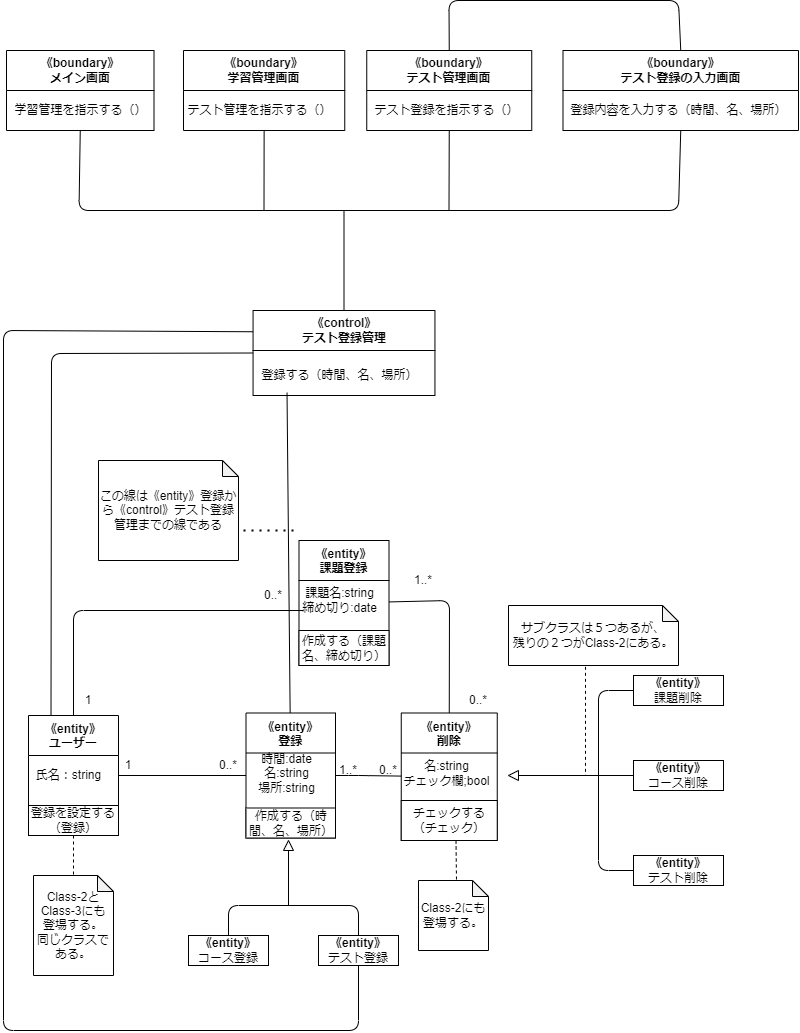

The diagram above was exported from draw.io. Its source (the exported page's mxGraphModel, read from the mxfile embedded in the PNG):
<mxGraphModel dx="1360" dy="800" grid="1" gridSize="10" guides="1" tooltips="1" connect="1" arrows="1" fold="1" page="1" pageScale="1" pageWidth="827" pageHeight="1169" math="0" shadow="0">
  <root>
    <mxCell id="0" />
    <mxCell id="1" parent="0" />
    <mxCell id="2" value="《entity》&#10;登録" style="swimlane;startSize=40;" vertex="1" parent="1">
      <mxGeometry x="262.5" y="752.5" width="89.5" height="125" as="geometry" />
    </mxCell>
    <mxCell id="3" value="時間:date&lt;br&gt;名:string&lt;br&gt;場所:string" style="text;html=1;align=center;verticalAlign=middle;resizable=0;points=[];autosize=1;strokeColor=none;fillColor=none;" vertex="1" parent="2">
      <mxGeometry y="30" width="80" height="60" as="geometry" />
    </mxCell>
    <mxCell id="4" value="作成する（時間、名、場所）" style="rounded=0;whiteSpace=wrap;html=1;" vertex="1" parent="2">
      <mxGeometry y="95" width="89.5" height="30" as="geometry" />
    </mxCell>
    <mxCell id="5" value="《entity》&#10;課題登録" style="swimlane;startSize=40;" vertex="1" parent="1">
      <mxGeometry x="315.5" y="580" width="90" height="125" as="geometry" />
    </mxCell>
    <mxCell id="6" value="課題名:string&lt;br&gt;締め切り:date" style="text;html=1;align=center;verticalAlign=middle;resizable=0;points=[];autosize=1;strokeColor=none;fillColor=none;" vertex="1" parent="5">
      <mxGeometry x="-10" y="40" width="100" height="40" as="geometry" />
    </mxCell>
    <mxCell id="7" value="作成する（課題名、締め切り）" style="rounded=0;whiteSpace=wrap;html=1;" vertex="1" parent="5">
      <mxGeometry y="90" width="90" height="35" as="geometry" />
    </mxCell>
    <mxCell id="8" value="《entity》&#10;削除" style="swimlane;startSize=40;" vertex="1" parent="1">
      <mxGeometry x="417.75" y="752.5" width="96" height="127.5" as="geometry" />
    </mxCell>
    <mxCell id="9" value="名:string&lt;br&gt;チェック欄;bool" style="text;html=1;align=center;verticalAlign=middle;resizable=0;points=[];autosize=1;strokeColor=none;fillColor=none;" vertex="1" parent="8">
      <mxGeometry x="-10" y="40" width="110" height="40" as="geometry" />
    </mxCell>
    <mxCell id="10" value="チェックする（チェック）" style="rounded=0;whiteSpace=wrap;html=1;" vertex="1" parent="8">
      <mxGeometry y="87.5" width="96" height="40" as="geometry" />
    </mxCell>
    <mxCell id="11" value="" style="endArrow=none;html=1;entryX=0.5;entryY=0;entryDx=0;entryDy=0;" edge="1" parent="1" source="5" target="8">
      <mxGeometry width="50" height="50" relative="1" as="geometry">
        <mxPoint x="375" y="665" as="sourcePoint" />
        <mxPoint x="425" y="615" as="targetPoint" />
        <Array as="points">
          <mxPoint x="466" y="640" />
        </Array>
      </mxGeometry>
    </mxCell>
    <mxCell id="12" value="&lt;span style=&quot;font-weight: 700;&quot;&gt;《entity》&lt;/span&gt;&lt;br&gt;課題削除" style="rounded=0;whiteSpace=wrap;html=1;" vertex="1" parent="1">
      <mxGeometry x="650" y="715" width="90" height="30" as="geometry" />
    </mxCell>
    <mxCell id="13" value="&lt;span style=&quot;font-weight: 700;&quot;&gt;《entity》&lt;/span&gt;&lt;br&gt;コース削除" style="rounded=0;whiteSpace=wrap;html=1;" vertex="1" parent="1">
      <mxGeometry x="650" y="800" width="90" height="30" as="geometry" />
    </mxCell>
    <mxCell id="14" value="&lt;span style=&quot;font-weight: 700;&quot;&gt;《entity》&lt;/span&gt;&lt;br&gt;テスト削除" style="rounded=0;whiteSpace=wrap;html=1;" vertex="1" parent="1">
      <mxGeometry x="650" y="895" width="90" height="30" as="geometry" />
    </mxCell>
    <mxCell id="15" value="" style="endArrow=none;html=1;" edge="1" parent="1" source="2" target="8">
      <mxGeometry width="50" height="50" relative="1" as="geometry">
        <mxPoint x="350" y="850" as="sourcePoint" />
        <mxPoint x="395" y="805" as="targetPoint" />
        <Array as="points">
          <mxPoint x="375" y="815" />
        </Array>
      </mxGeometry>
    </mxCell>
    <mxCell id="16" value="&lt;span style=&quot;font-weight: 700;&quot;&gt;《entity》&lt;/span&gt;&lt;br&gt;コース登録" style="rounded=0;whiteSpace=wrap;html=1;" vertex="1" parent="1">
      <mxGeometry x="205" y="975" width="80" height="30" as="geometry" />
    </mxCell>
    <mxCell id="17" value="&lt;span style=&quot;font-weight: 700;&quot;&gt;《entity》&lt;/span&gt;&lt;br&gt;テスト登録" style="rounded=0;whiteSpace=wrap;html=1;" vertex="1" parent="1">
      <mxGeometry x="335" y="975" width="80" height="30" as="geometry" />
    </mxCell>
    <mxCell id="18" value="1..*" style="text;html=1;strokeColor=none;fillColor=none;align=center;verticalAlign=middle;whiteSpace=wrap;rounded=0;" vertex="1" parent="1">
      <mxGeometry x="410" y="605" width="60" height="30" as="geometry" />
    </mxCell>
    <mxCell id="19" value="1..*" style="text;html=1;strokeColor=none;fillColor=none;align=center;verticalAlign=middle;whiteSpace=wrap;rounded=0;" vertex="1" parent="1">
      <mxGeometry x="335" y="795" width="60" height="30" as="geometry" />
    </mxCell>
    <mxCell id="20" value="0..*" style="text;html=1;strokeColor=none;fillColor=none;align=center;verticalAlign=middle;whiteSpace=wrap;rounded=0;" vertex="1" parent="1">
      <mxGeometry x="375" y="795" width="60" height="30" as="geometry" />
    </mxCell>
    <mxCell id="21" value="0..*" style="text;html=1;strokeColor=none;fillColor=none;align=center;verticalAlign=middle;whiteSpace=wrap;rounded=0;" vertex="1" parent="1">
      <mxGeometry x="465" y="725" width="60" height="30" as="geometry" />
    </mxCell>
    <mxCell id="22" value="" style="endArrow=none;html=1;exitX=0.5;exitY=0;exitDx=0;exitDy=0;entryX=0.5;entryY=0;entryDx=0;entryDy=0;" edge="1" parent="1" source="16" target="17">
      <mxGeometry width="50" height="50" relative="1" as="geometry">
        <mxPoint x="405" y="865" as="sourcePoint" />
        <mxPoint x="455" y="815" as="targetPoint" />
        <Array as="points">
          <mxPoint x="245" y="945" />
          <mxPoint x="375" y="945" />
        </Array>
      </mxGeometry>
    </mxCell>
    <mxCell id="23" value="" style="endArrow=none;html=1;entryX=0;entryY=0.5;entryDx=0;entryDy=0;exitX=0;exitY=0.5;exitDx=0;exitDy=0;" edge="1" parent="1" source="14" target="12">
      <mxGeometry width="50" height="50" relative="1" as="geometry">
        <mxPoint x="615" y="875" as="sourcePoint" />
        <mxPoint x="615" y="795" as="targetPoint" />
        <Array as="points">
          <mxPoint x="615" y="910" />
          <mxPoint x="615" y="730" />
        </Array>
      </mxGeometry>
    </mxCell>
    <mxCell id="24" value="" style="endArrow=none;html=1;entryX=0;entryY=0.5;entryDx=0;entryDy=0;exitX=0;exitY=0.5;exitDx=0;exitDy=0;" edge="1" parent="1" source="25" target="13">
      <mxGeometry width="50" height="50" relative="1" as="geometry">
        <mxPoint x="555" y="815" as="sourcePoint" />
        <mxPoint x="565" y="775" as="targetPoint" />
      </mxGeometry>
    </mxCell>
    <mxCell id="25" value="" style="triangle;whiteSpace=wrap;html=1;direction=west;" vertex="1" parent="1">
      <mxGeometry x="525" y="810" width="10" height="10" as="geometry" />
    </mxCell>
    <mxCell id="26" value="《entity》&#10;ユーザー" style="swimlane;startSize=40;" vertex="1" parent="1">
      <mxGeometry x="45" y="755" width="90" height="120" as="geometry">
        <mxRectangle x="25" y="210" width="90" height="30" as="alternateBounds" />
      </mxGeometry>
    </mxCell>
    <mxCell id="27" value="氏名：string" style="text;html=1;align=center;verticalAlign=middle;resizable=0;points=[];autosize=1;strokeColor=none;fillColor=none;" vertex="1" parent="26">
      <mxGeometry x="-5" y="45" width="90" height="30" as="geometry" />
    </mxCell>
    <mxCell id="28" value="登録を設定する（登録）" style="rounded=0;whiteSpace=wrap;html=1;" vertex="1" parent="26">
      <mxGeometry y="90" width="90" height="30" as="geometry" />
    </mxCell>
    <mxCell id="29" value="" style="endArrow=none;html=1;" edge="1" parent="1" source="26" target="2">
      <mxGeometry width="50" height="50" relative="1" as="geometry">
        <mxPoint x="205" y="845" as="sourcePoint" />
        <mxPoint x="215" y="875" as="targetPoint" />
      </mxGeometry>
    </mxCell>
    <mxCell id="30" value="1" style="text;html=1;strokeColor=none;fillColor=none;align=center;verticalAlign=middle;whiteSpace=wrap;rounded=0;" vertex="1" parent="1">
      <mxGeometry x="115" y="790" width="60" height="30" as="geometry" />
    </mxCell>
    <mxCell id="31" value="0..*" style="text;html=1;strokeColor=none;fillColor=none;align=center;verticalAlign=middle;whiteSpace=wrap;rounded=0;" vertex="1" parent="1">
      <mxGeometry x="215" y="790" width="60" height="30" as="geometry" />
    </mxCell>
    <mxCell id="32" value="" style="endArrow=none;html=1;exitX=0.5;exitY=0;exitDx=0;exitDy=0;entryX=1;entryY=1;entryDx=0;entryDy=0;" edge="1" parent="1" source="26" target="34">
      <mxGeometry width="50" height="50" relative="1" as="geometry">
        <mxPoint x="275" y="755" as="sourcePoint" />
        <mxPoint x="325" y="705" as="targetPoint" />
        <Array as="points">
          <mxPoint x="90" y="650" />
        </Array>
      </mxGeometry>
    </mxCell>
    <mxCell id="33" value="1" style="text;html=1;strokeColor=none;fillColor=none;align=center;verticalAlign=middle;whiteSpace=wrap;rounded=0;" vertex="1" parent="1">
      <mxGeometry x="75" y="725" width="60" height="30" as="geometry" />
    </mxCell>
    <mxCell id="34" value="0..*" style="text;html=1;strokeColor=none;fillColor=none;align=center;verticalAlign=middle;whiteSpace=wrap;rounded=0;" vertex="1" parent="1">
      <mxGeometry x="260" y="620" width="60" height="30" as="geometry" />
    </mxCell>
    <mxCell id="35" value="" style="endArrow=none;dashed=1;html=1;exitX=0.5;exitY=1;exitDx=0;exitDy=0;entryX=0.5;entryY=0;entryDx=0;entryDy=0;entryPerimeter=0;" edge="1" parent="1" source="26" target="36">
      <mxGeometry width="50" height="50" relative="1" as="geometry">
        <mxPoint x="245" y="885" as="sourcePoint" />
        <mxPoint x="93" y="905" as="targetPoint" />
      </mxGeometry>
    </mxCell>
    <mxCell id="36" value="Class-2と&lt;br&gt;Class-3にも&lt;br&gt;登場する。&lt;br&gt;同じクラスである。" style="shape=note;whiteSpace=wrap;html=1;backgroundOutline=1;darkOpacity=0.05;size=16;" vertex="1" parent="1">
      <mxGeometry x="50" y="915" width="80" height="100" as="geometry" />
    </mxCell>
    <mxCell id="37" value="" style="endArrow=none;dashed=1;html=1;exitX=0.5;exitY=1;exitDx=0;exitDy=0;" edge="1" parent="1">
      <mxGeometry width="50" height="50" relative="1" as="geometry">
        <mxPoint x="472.5" y="880" as="sourcePoint" />
        <mxPoint x="473" y="920" as="targetPoint" />
      </mxGeometry>
    </mxCell>
    <mxCell id="38" value="Class-2にも&lt;br&gt;登場する。" style="shape=note;whiteSpace=wrap;html=1;backgroundOutline=1;darkOpacity=0.05;size=16;" vertex="1" parent="1">
      <mxGeometry x="435" y="920" width="70" height="70" as="geometry" />
    </mxCell>
    <mxCell id="39" value="" style="endArrow=none;dashed=1;html=1;exitX=0.453;exitY=1.022;exitDx=0;exitDy=0;exitPerimeter=0;" edge="1" parent="1" source="40">
      <mxGeometry width="50" height="50" relative="1" as="geometry">
        <mxPoint x="602" y="745" as="sourcePoint" />
        <mxPoint x="601.9999999999998" y="815" as="targetPoint" />
      </mxGeometry>
    </mxCell>
    <mxCell id="40" value="サブクラスは５つあるが、&lt;br&gt;残りの２つがClass-2にある。" style="shape=note;whiteSpace=wrap;html=1;backgroundOutline=1;darkOpacity=0.05;size=16;" vertex="1" parent="1">
      <mxGeometry x="525" y="645" width="170" height="60" as="geometry" />
    </mxCell>
    <mxCell id="41" value="&lt;span style=&quot;&quot;&gt;《control》&lt;br&gt;テスト登録管理&lt;br&gt;&lt;/span&gt;" style="swimlane;whiteSpace=wrap;html=1;startSize=40;" vertex="1" parent="1">
      <mxGeometry x="269.56" y="350" width="181.88" height="85" as="geometry" />
    </mxCell>
    <mxCell id="42" value="登録する（時間、名、場所）" style="text;html=1;align=center;verticalAlign=middle;resizable=0;points=[];autosize=1;strokeColor=none;fillColor=none;" vertex="1" parent="41">
      <mxGeometry x="-3.120000000000001" y="50" width="180" height="30" as="geometry" />
    </mxCell>
    <mxCell id="43" value="《boundary》&lt;br&gt;メイン画面" style="swimlane;whiteSpace=wrap;html=1;startSize=40;" vertex="1" parent="1">
      <mxGeometry x="23" y="90" width="147.5" height="80" as="geometry" />
    </mxCell>
    <mxCell id="44" value="学習管理を指示する（）" style="text;html=1;align=center;verticalAlign=middle;resizable=0;points=[];autosize=1;strokeColor=none;fillColor=none;" vertex="1" parent="43">
      <mxGeometry x="-6.25" y="45" width="160" height="30" as="geometry" />
    </mxCell>
    <mxCell id="45" value="《boundary》&lt;br&gt;学習管理画面" style="swimlane;whiteSpace=wrap;html=1;startSize=40;" vertex="1" parent="1">
      <mxGeometry x="200" y="90" width="161.25" height="80" as="geometry" />
    </mxCell>
    <mxCell id="46" value="テスト管理を指示する（）" style="text;html=1;align=center;verticalAlign=middle;resizable=0;points=[];autosize=1;strokeColor=none;fillColor=none;" vertex="1" parent="45">
      <mxGeometry x="-8.75" y="45" width="170" height="30" as="geometry" />
    </mxCell>
    <mxCell id="47" value="《boundary》&lt;br&gt;テスト管理画面" style="swimlane;whiteSpace=wrap;html=1;startSize=40;" vertex="1" parent="1">
      <mxGeometry x="383.25" y="90" width="165" height="80" as="geometry" />
    </mxCell>
    <mxCell id="48" value="テスト登録を指示する（）" style="text;html=1;align=center;verticalAlign=middle;resizable=0;points=[];autosize=1;strokeColor=none;fillColor=none;" vertex="1" parent="47">
      <mxGeometry x="-5" y="45" width="170" height="30" as="geometry" />
    </mxCell>
    <mxCell id="49" value="《boundary》&lt;br&gt;テスト登録の入力画面" style="swimlane;whiteSpace=wrap;html=1;startSize=40;" vertex="1" parent="1">
      <mxGeometry x="579.5" y="90" width="235.5" height="80" as="geometry" />
    </mxCell>
    <mxCell id="50" value="登録内容を入力する（時間、名、場所）" style="text;html=1;align=center;verticalAlign=middle;resizable=0;points=[];autosize=1;strokeColor=none;fillColor=none;" vertex="1" parent="49">
      <mxGeometry x="-4.5" y="45" width="240" height="30" as="geometry" />
    </mxCell>
    <mxCell id="51" value="" style="endArrow=none;html=1;exitX=0.5;exitY=1;exitDx=0;exitDy=0;entryX=0.5;entryY=1;entryDx=0;entryDy=0;" edge="1" parent="1" source="43" target="49">
      <mxGeometry width="50" height="50" relative="1" as="geometry">
        <mxPoint x="105.5" y="120" as="sourcePoint" />
        <mxPoint x="655.5" y="130" as="targetPoint" />
        <Array as="points">
          <mxPoint x="95.5" y="250" />
          <mxPoint x="695" y="250" />
        </Array>
      </mxGeometry>
    </mxCell>
    <mxCell id="52" value="" style="endArrow=none;html=1;entryX=0.5;entryY=1;entryDx=0;entryDy=0;" edge="1" parent="1" target="47">
      <mxGeometry width="50" height="50" relative="1" as="geometry">
        <mxPoint x="465.5" y="249.99999999999966" as="sourcePoint" />
        <mxPoint x="325.5" y="200" as="targetPoint" />
      </mxGeometry>
    </mxCell>
    <mxCell id="53" value="" style="endArrow=none;html=1;entryX=0.5;entryY=1;entryDx=0;entryDy=0;" edge="1" parent="1" target="45">
      <mxGeometry width="50" height="50" relative="1" as="geometry">
        <mxPoint x="280.5" y="249.99999999999966" as="sourcePoint" />
        <mxPoint x="325.5" y="210" as="targetPoint" />
      </mxGeometry>
    </mxCell>
    <mxCell id="54" value="" style="endArrow=none;html=1;exitX=0.5;exitY=0;exitDx=0;exitDy=0;" edge="1" parent="1" source="41">
      <mxGeometry width="50" height="50" relative="1" as="geometry">
        <mxPoint x="305.5" y="330" as="sourcePoint" />
        <mxPoint x="360.5" y="249.99999999999966" as="targetPoint" />
      </mxGeometry>
    </mxCell>
    <mxCell id="55" value="" style="endArrow=none;html=1;entryX=0.5;entryY=0;entryDx=0;entryDy=0;exitX=0.5;exitY=0;exitDx=0;exitDy=0;" edge="1" parent="1" source="47" target="49">
      <mxGeometry width="50" height="50" relative="1" as="geometry">
        <mxPoint x="465.5" y="10" as="sourcePoint" />
        <mxPoint x="755.5" y="320" as="targetPoint" />
        <Array as="points">
          <mxPoint x="465.5" y="40" />
          <mxPoint x="695" y="40" />
        </Array>
      </mxGeometry>
    </mxCell>
    <mxCell id="56" value="" style="endArrow=none;html=1;" edge="1" parent="1" target="57">
      <mxGeometry width="50" height="50" relative="1" as="geometry">
        <mxPoint x="305" y="945" as="sourcePoint" />
        <mxPoint x="305" y="875" as="targetPoint" />
      </mxGeometry>
    </mxCell>
    <mxCell id="57" value="" style="triangle;whiteSpace=wrap;html=1;direction=north;" vertex="1" parent="1">
      <mxGeometry x="300" y="880" width="10" height="10" as="geometry" />
    </mxCell>
    <mxCell id="58" value="" style="endArrow=none;html=1;exitX=0.25;exitY=0;exitDx=0;exitDy=0;entryX=0;entryY=0.5;entryDx=0;entryDy=0;" edge="1" parent="1" source="26" target="41">
      <mxGeometry width="50" height="50" relative="1" as="geometry">
        <mxPoint x="30" y="690" as="sourcePoint" />
        <mxPoint x="80" y="640" as="targetPoint" />
        <Array as="points">
          <mxPoint x="68" y="393" />
        </Array>
      </mxGeometry>
    </mxCell>
    <mxCell id="59" value="" style="endArrow=none;html=1;entryX=0.5;entryY=1;entryDx=0;entryDy=0;exitX=0;exitY=0.25;exitDx=0;exitDy=0;" edge="1" parent="1" source="41" target="17">
      <mxGeometry width="50" height="50" relative="1" as="geometry">
        <mxPoint x="100" y="330" as="sourcePoint" />
        <mxPoint x="150" y="1080" as="targetPoint" />
        <Array as="points">
          <mxPoint x="20" y="370" />
          <mxPoint x="20" y="1070" />
          <mxPoint x="375" y="1070" />
        </Array>
      </mxGeometry>
    </mxCell>
    <mxCell id="61" value="" style="endArrow=none;dashed=1;html=1;dashPattern=1 3;strokeWidth=2;" edge="1" parent="1">
      <mxGeometry width="50" height="50" relative="1" as="geometry">
        <mxPoint x="220" y="570" as="sourcePoint" />
        <mxPoint x="310" y="570" as="targetPoint" />
      </mxGeometry>
    </mxCell>
    <mxCell id="62" value="この線は《entity》登録から《control》テスト登録管理までの線である" style="shape=note;whiteSpace=wrap;html=1;backgroundOutline=1;darkOpacity=0.05;size=16;" vertex="1" parent="1">
      <mxGeometry x="115" y="500" width="140" height="100" as="geometry" />
    </mxCell>
    <mxCell id="63" value="" style="endArrow=none;html=1;entryX=0.206;entryY=1.073;entryDx=0;entryDy=0;entryPerimeter=0;" edge="1" parent="1" source="2" target="42">
      <mxGeometry width="50" height="50" relative="1" as="geometry">
        <mxPoint x="220" y="730" as="sourcePoint" />
        <mxPoint x="270" y="680" as="targetPoint" />
      </mxGeometry>
    </mxCell>
  </root>
</mxGraphModel>